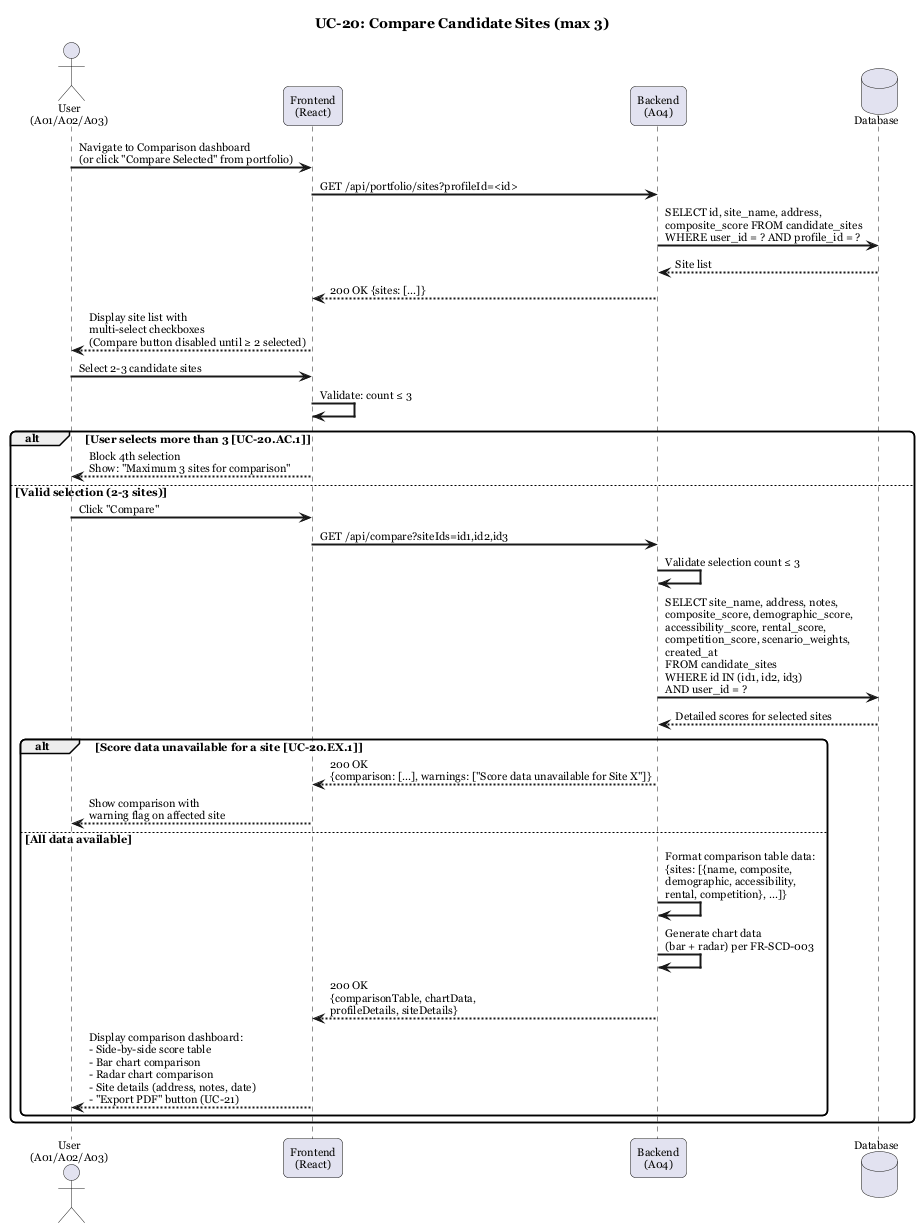

The diagram above was rendered by PlantUML. Its source (embedded in the PNG):
@startuml UC-20 Compare Candidate Sites
title UC-20: Compare Candidate Sites (max 3)

skinparam sequenceArrowThickness 2
skinparam roundcorner 10
skinparam defaultFontName Georgia
skinparam defaultFontSize 11

actor "User\n(A01/A02/A03)" as User
participant "Frontend\n(React)" as FE
participant "Backend\n(A04)" as A04
database "Database" as DB

User -> FE : Navigate to Comparison dashboard\n(or click "Compare Selected" from portfolio)

FE -> A04 : GET /api/portfolio/sites?profileId=<id>
A04 -> DB : SELECT id, site_name, address,\ncomposite_score FROM candidate_sites\nWHERE user_id = ? AND profile_id = ?
DB --> A04 : Site list
A04 --> FE : 200 OK {sites: [...]}
FE --> User : Display site list with\nmulti-select checkboxes\n(Compare button disabled until ≥ 2 selected)

User -> FE : Select 2-3 candidate sites
FE -> FE : Validate: count ≤ 3

alt User selects more than 3 [UC-20.AC.1]
    FE --> User : Block 4th selection\nShow: "Maximum 3 sites for comparison"
else Valid selection (2-3 sites)
    User -> FE : Click "Compare"
    FE -> A04 : GET /api/compare?siteIds=id1,id2,id3

    A04 -> A04 : Validate selection count ≤ 3

    A04 -> DB : SELECT site_name, address, notes,\ncomposite_score, demographic_score,\naccessibility_score, rental_score,\ncompetition_score, scenario_weights,\ncreated_at\nFROM candidate_sites\nWHERE id IN (id1, id2, id3)\nAND user_id = ?
    DB --> A04 : Detailed scores for selected sites

    alt Score data unavailable for a site [UC-20.EX.1]
        A04 --> FE : 200 OK\n{comparison: [...], warnings: ["Score data unavailable for Site X"]}
        FE --> User : Show comparison with\nwarning flag on affected site
    else All data available
        A04 -> A04 : Format comparison table data:\n{sites: [{name, composite,\ndemographic, accessibility,\nrental, competition}, ...]}

        A04 -> A04 : Generate chart data\n(bar + radar) per FR-SCD-003

        A04 --> FE : 200 OK\n{comparisonTable, chartData,\nprofileDetails, siteDetails}

        FE --> User : Display comparison dashboard:\n- Side-by-side score table\n- Bar chart comparison\n- Radar chart comparison\n- Site details (address, notes, date)\n- "Export PDF" button (UC-21)
    end
end

@enduml